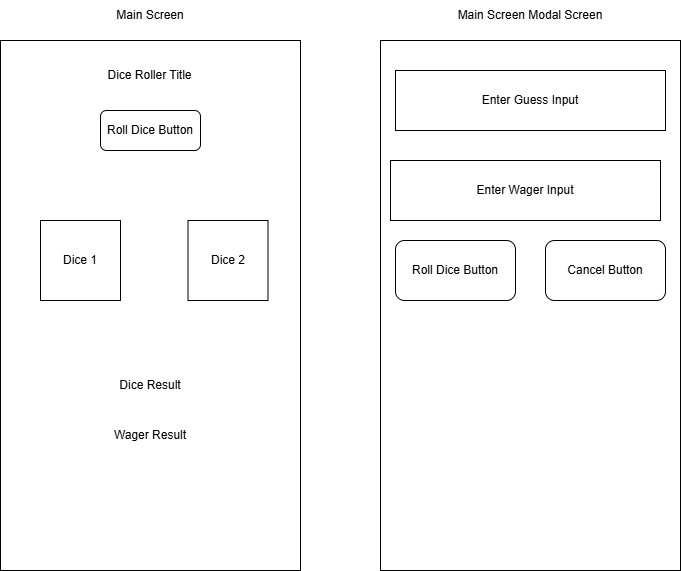

The diagram above was exported from draw.io. Its source (the exported page's mxGraphModel, read from the mxfile embedded in the PNG):
<mxGraphModel dx="602" dy="727" grid="1" gridSize="10" guides="1" tooltips="1" connect="1" arrows="1" fold="1" page="1" pageScale="1" pageWidth="850" pageHeight="1100" math="0" shadow="0">
  <root>
    <mxCell id="0" />
    <mxCell id="1" parent="0" />
    <mxCell id="pc2lVo0tNjjRucnCkCim-1" parent="1" style="rounded=0;whiteSpace=wrap;html=1;" value="" vertex="1">
      <mxGeometry height="530" width="300" x="80" y="60" as="geometry" />
    </mxCell>
    <mxCell id="pc2lVo0tNjjRucnCkCim-2" parent="1" style="text;html=1;whiteSpace=wrap;strokeColor=none;fillColor=none;align=center;verticalAlign=middle;rounded=0;" value="Main Screen" vertex="1">
      <mxGeometry height="30" width="70" x="195" y="20" as="geometry" />
    </mxCell>
    <mxCell id="pc2lVo0tNjjRucnCkCim-3" parent="1" style="text;html=1;whiteSpace=wrap;strokeColor=none;fillColor=none;align=center;verticalAlign=middle;rounded=0;" value="Dice Roller Title" vertex="1">
      <mxGeometry height="30" width="95" x="182.5" y="80" as="geometry" />
    </mxCell>
    <mxCell id="pc2lVo0tNjjRucnCkCim-4" parent="1" style="rounded=1;whiteSpace=wrap;html=1;" value="Roll Dice Button" vertex="1">
      <mxGeometry height="40" width="100" x="180" y="130" as="geometry" />
    </mxCell>
    <mxCell id="pc2lVo0tNjjRucnCkCim-5" parent="1" style="whiteSpace=wrap;html=1;aspect=fixed;" value="" vertex="1">
      <mxGeometry height="80" width="80" x="120" y="240" as="geometry" />
    </mxCell>
    <mxCell id="pc2lVo0tNjjRucnCkCim-6" parent="1" style="text;html=1;whiteSpace=wrap;strokeColor=none;fillColor=none;align=center;verticalAlign=middle;rounded=0;" value="Dice 1" vertex="1">
      <mxGeometry height="30" width="60" x="130" y="265" as="geometry" />
    </mxCell>
    <mxCell id="pc2lVo0tNjjRucnCkCim-7" parent="1" style="whiteSpace=wrap;html=1;aspect=fixed;" value="" vertex="1">
      <mxGeometry height="80" width="80" x="267.5" y="240" as="geometry" />
    </mxCell>
    <mxCell id="pc2lVo0tNjjRucnCkCim-8" parent="1" style="text;html=1;whiteSpace=wrap;strokeColor=none;fillColor=none;align=center;verticalAlign=middle;rounded=0;" value="Dice 2" vertex="1">
      <mxGeometry height="30" width="60" x="277.5" y="265" as="geometry" />
    </mxCell>
    <mxCell id="pc2lVo0tNjjRucnCkCim-9" parent="1" style="text;html=1;whiteSpace=wrap;strokeColor=none;fillColor=none;align=center;verticalAlign=middle;rounded=0;" value="Dice Result" vertex="1">
      <mxGeometry height="30" width="70" x="195" y="390" as="geometry" />
    </mxCell>
    <mxCell id="pc2lVo0tNjjRucnCkCim-10" parent="1" style="text;html=1;whiteSpace=wrap;strokeColor=none;fillColor=none;align=center;verticalAlign=middle;rounded=0;" value="Wager Result" vertex="1">
      <mxGeometry height="30" width="80" x="190" y="440" as="geometry" />
    </mxCell>
    <mxCell id="pc2lVo0tNjjRucnCkCim-11" parent="1" style="rounded=0;whiteSpace=wrap;html=1;" value="" vertex="1">
      <mxGeometry height="530" width="300" x="460" y="60" as="geometry" />
    </mxCell>
    <mxCell id="pc2lVo0tNjjRucnCkCim-12" parent="1" style="text;html=1;whiteSpace=wrap;strokeColor=none;fillColor=none;align=center;verticalAlign=middle;rounded=0;" value="Main Screen Modal Screen" vertex="1">
      <mxGeometry height="30" width="160" x="530" y="20" as="geometry" />
    </mxCell>
    <mxCell id="pc2lVo0tNjjRucnCkCim-13" parent="1" style="rounded=0;whiteSpace=wrap;html=1;" value="Enter Guess Input" vertex="1">
      <mxGeometry height="60" width="270" x="475" y="90" as="geometry" />
    </mxCell>
    <mxCell id="pc2lVo0tNjjRucnCkCim-15" parent="1" style="rounded=0;whiteSpace=wrap;html=1;" value="Enter Wager Input" vertex="1">
      <mxGeometry height="60" width="270" x="470" y="180" as="geometry" />
    </mxCell>
    <mxCell id="pc2lVo0tNjjRucnCkCim-16" parent="1" style="rounded=1;whiteSpace=wrap;html=1;" value="Roll Dice Button" vertex="1">
      <mxGeometry height="60" width="120" x="475" y="260" as="geometry" />
    </mxCell>
    <mxCell id="pc2lVo0tNjjRucnCkCim-17" parent="1" style="rounded=1;whiteSpace=wrap;html=1;" value="Cancel Button" vertex="1">
      <mxGeometry height="60" width="120" x="625" y="260" as="geometry" />
    </mxCell>
  </root>
</mxGraphModel>